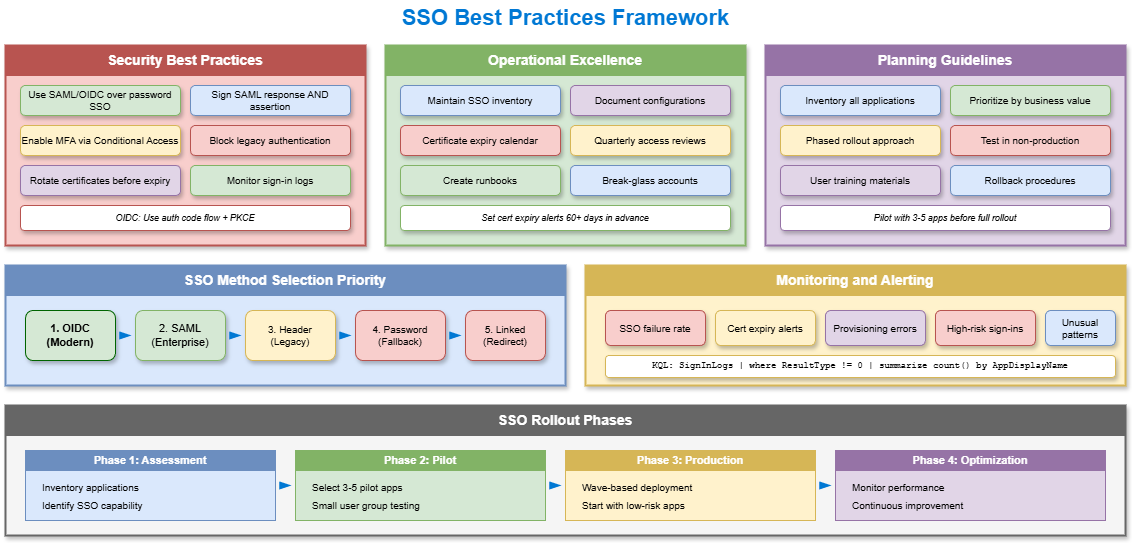

The diagram above was exported from draw.io. Its source (the exported page's mxGraphModel, read from the mxfile embedded in the PNG):
<mxGraphModel dx="886" dy="440" grid="1" gridSize="10" guides="1" tooltips="1" connect="1" arrows="1" fold="1" page="1" pageScale="1" pageWidth="1200" pageHeight="800" math="0" shadow="1">
  <root>
    <mxCell id="0" />
    <mxCell id="1" parent="0" />
    <mxCell id="title" value="SSO Best Practices Framework" style="text;html=1;strokeColor=none;fillColor=none;align=center;verticalAlign=middle;fontSize=22;fontStyle=1;fontColor=#0078D4;" parent="1" vertex="1">
      <mxGeometry x="400" y="15" width="400" height="35" as="geometry" />
    </mxCell>
    <mxCell id="security-box" value="" style="rounded=0;whiteSpace=wrap;html=1;fillColor=#f8cecc;strokeColor=#b85450;strokeWidth=2;shadow=1;" parent="1" vertex="1">
      <mxGeometry x="40" y="60" width="360" height="200" as="geometry" />
    </mxCell>
    <mxCell id="security-header" value="Security Best Practices" style="rounded=0;whiteSpace=wrap;html=1;fillColor=#b85450;strokeColor=#b85450;fontColor=#ffffff;fontSize=14;fontStyle=1;" parent="1" vertex="1">
      <mxGeometry x="40" y="60" width="360" height="30" as="geometry" />
    </mxCell>
    <mxCell id="sec1" value="Use SAML/OIDC over password SSO" style="rounded=1;whiteSpace=wrap;html=1;fillColor=#d5e8d4;strokeColor=#82b366;fontSize=10;shadow=1;" parent="1" vertex="1">
      <mxGeometry x="55" y="100" width="160" height="30" as="geometry" />
    </mxCell>
    <mxCell id="sec2" value="Sign SAML response AND assertion" style="rounded=1;whiteSpace=wrap;html=1;fillColor=#dae8fc;strokeColor=#6c8ebf;fontSize=10;shadow=1;" parent="1" vertex="1">
      <mxGeometry x="225" y="100" width="160" height="30" as="geometry" />
    </mxCell>
    <mxCell id="sec3" value="Enable MFA via Conditional Access" style="rounded=1;whiteSpace=wrap;html=1;fillColor=#fff2cc;strokeColor=#d6b656;fontSize=10;shadow=1;" parent="1" vertex="1">
      <mxGeometry x="55" y="140" width="160" height="30" as="geometry" />
    </mxCell>
    <mxCell id="sec4" value="Block legacy authentication" style="rounded=1;whiteSpace=wrap;html=1;fillColor=#f8cecc;strokeColor=#b85450;fontSize=10;shadow=1;" parent="1" vertex="1">
      <mxGeometry x="225" y="140" width="160" height="30" as="geometry" />
    </mxCell>
    <mxCell id="sec5" value="Rotate certificates before expiry" style="rounded=1;whiteSpace=wrap;html=1;fillColor=#e1d5e7;strokeColor=#9673a6;fontSize=10;shadow=1;" parent="1" vertex="1">
      <mxGeometry x="55" y="180" width="160" height="30" as="geometry" />
    </mxCell>
    <mxCell id="sec6" value="Monitor sign-in logs" style="rounded=1;whiteSpace=wrap;html=1;fillColor=#d5e8d4;strokeColor=#82b366;fontSize=10;shadow=1;" parent="1" vertex="1">
      <mxGeometry x="225" y="180" width="160" height="30" as="geometry" />
    </mxCell>
    <mxCell id="sec-note" value="OIDC: Use auth code flow + PKCE" style="rounded=1;whiteSpace=wrap;html=1;fillColor=#ffffff;strokeColor=#b85450;fontSize=9;fontStyle=2;shadow=1;" parent="1" vertex="1">
      <mxGeometry x="55" y="220" width="330" height="25" as="geometry" />
    </mxCell>
    <mxCell id="ops-box" value="" style="rounded=0;whiteSpace=wrap;html=1;fillColor=#d5e8d4;strokeColor=#82b366;strokeWidth=2;shadow=1;" parent="1" vertex="1">
      <mxGeometry x="420" y="60" width="360" height="200" as="geometry" />
    </mxCell>
    <mxCell id="ops-header" value="Operational Excellence" style="rounded=0;whiteSpace=wrap;html=1;fillColor=#82b366;strokeColor=#82b366;fontColor=#ffffff;fontSize=14;fontStyle=1;" parent="1" vertex="1">
      <mxGeometry x="420" y="60" width="360" height="30" as="geometry" />
    </mxCell>
    <mxCell id="ops1" value="Maintain SSO inventory" style="rounded=1;whiteSpace=wrap;html=1;fillColor=#dae8fc;strokeColor=#6c8ebf;fontSize=10;shadow=1;" parent="1" vertex="1">
      <mxGeometry x="435" y="100" width="160" height="30" as="geometry" />
    </mxCell>
    <mxCell id="ops2" value="Document configurations" style="rounded=1;whiteSpace=wrap;html=1;fillColor=#e1d5e7;strokeColor=#9673a6;fontSize=10;shadow=1;" parent="1" vertex="1">
      <mxGeometry x="605" y="100" width="160" height="30" as="geometry" />
    </mxCell>
    <mxCell id="ops3" value="Certificate expiry calendar" style="rounded=1;whiteSpace=wrap;html=1;fillColor=#f8cecc;strokeColor=#b85450;fontSize=10;shadow=1;" parent="1" vertex="1">
      <mxGeometry x="435" y="140" width="160" height="30" as="geometry" />
    </mxCell>
    <mxCell id="ops4" value="Quarterly access reviews" style="rounded=1;whiteSpace=wrap;html=1;fillColor=#fff2cc;strokeColor=#d6b656;fontSize=10;shadow=1;" parent="1" vertex="1">
      <mxGeometry x="605" y="140" width="160" height="30" as="geometry" />
    </mxCell>
    <mxCell id="ops5" value="Create runbooks" style="rounded=1;whiteSpace=wrap;html=1;fillColor=#d5e8d4;strokeColor=#82b366;fontSize=10;shadow=1;" parent="1" vertex="1">
      <mxGeometry x="435" y="180" width="160" height="30" as="geometry" />
    </mxCell>
    <mxCell id="ops6" value="Break-glass accounts" style="rounded=1;whiteSpace=wrap;html=1;fillColor=#dae8fc;strokeColor=#6c8ebf;fontSize=10;shadow=1;" parent="1" vertex="1">
      <mxGeometry x="605" y="180" width="160" height="30" as="geometry" />
    </mxCell>
    <mxCell id="ops-note" value="Set cert expiry alerts 60+ days in advance" style="rounded=1;whiteSpace=wrap;html=1;fillColor=#ffffff;strokeColor=#82b366;fontSize=9;fontStyle=2;shadow=1;" parent="1" vertex="1">
      <mxGeometry x="435" y="220" width="330" height="25" as="geometry" />
    </mxCell>
    <mxCell id="plan-box" value="" style="rounded=0;whiteSpace=wrap;html=1;fillColor=#e1d5e7;strokeColor=#9673a6;strokeWidth=2;shadow=1;" parent="1" vertex="1">
      <mxGeometry x="800" y="60" width="360" height="200" as="geometry" />
    </mxCell>
    <mxCell id="plan-header" value="Planning Guidelines" style="rounded=0;whiteSpace=wrap;html=1;fillColor=#9673a6;strokeColor=#9673a6;fontColor=#ffffff;fontSize=14;fontStyle=1;" parent="1" vertex="1">
      <mxGeometry x="800" y="60" width="360" height="30" as="geometry" />
    </mxCell>
    <mxCell id="plan1" value="Inventory all applications" style="rounded=1;whiteSpace=wrap;html=1;fillColor=#dae8fc;strokeColor=#6c8ebf;fontSize=10;shadow=1;" parent="1" vertex="1">
      <mxGeometry x="815" y="100" width="160" height="30" as="geometry" />
    </mxCell>
    <mxCell id="plan2" value="Prioritize by business value" style="rounded=1;whiteSpace=wrap;html=1;fillColor=#d5e8d4;strokeColor=#82b366;fontSize=10;shadow=1;" parent="1" vertex="1">
      <mxGeometry x="985" y="100" width="160" height="30" as="geometry" />
    </mxCell>
    <mxCell id="plan3" value="Phased rollout approach" style="rounded=1;whiteSpace=wrap;html=1;fillColor=#fff2cc;strokeColor=#d6b656;fontSize=10;shadow=1;" parent="1" vertex="1">
      <mxGeometry x="815" y="140" width="160" height="30" as="geometry" />
    </mxCell>
    <mxCell id="plan4" value="Test in non-production" style="rounded=1;whiteSpace=wrap;html=1;fillColor=#f8cecc;strokeColor=#b85450;fontSize=10;shadow=1;" parent="1" vertex="1">
      <mxGeometry x="985" y="140" width="160" height="30" as="geometry" />
    </mxCell>
    <mxCell id="plan5" value="User training materials" style="rounded=1;whiteSpace=wrap;html=1;fillColor=#e1d5e7;strokeColor=#9673a6;fontSize=10;shadow=1;" parent="1" vertex="1">
      <mxGeometry x="815" y="180" width="160" height="30" as="geometry" />
    </mxCell>
    <mxCell id="plan6" value="Rollback procedures" style="rounded=1;whiteSpace=wrap;html=1;fillColor=#dae8fc;strokeColor=#6c8ebf;fontSize=10;shadow=1;" parent="1" vertex="1">
      <mxGeometry x="985" y="180" width="160" height="30" as="geometry" />
    </mxCell>
    <mxCell id="plan-note" value="Pilot with 3-5 apps before full rollout" style="rounded=1;whiteSpace=wrap;html=1;fillColor=#ffffff;strokeColor=#9673a6;fontSize=9;fontStyle=2;shadow=1;" parent="1" vertex="1">
      <mxGeometry x="815" y="220" width="330" height="25" as="geometry" />
    </mxCell>
    <mxCell id="priority-box" value="" style="rounded=0;whiteSpace=wrap;html=1;fillColor=#dae8fc;strokeColor=#6c8ebf;strokeWidth=2;shadow=1;" parent="1" vertex="1">
      <mxGeometry x="40" y="280" width="560" height="120" as="geometry" />
    </mxCell>
    <mxCell id="priority-header" value="SSO Method Selection Priority" style="rounded=0;whiteSpace=wrap;html=1;fillColor=#6c8ebf;strokeColor=#6c8ebf;fontColor=#ffffff;fontSize=14;fontStyle=1;" parent="1" vertex="1">
      <mxGeometry x="40" y="280" width="560" height="30" as="geometry" />
    </mxCell>
    <mxCell id="pri1" value="1. OIDC&#10;(Modern)" style="rounded=1;whiteSpace=wrap;html=1;fillColor=#d5e8d4;strokeColor=#006400;fontSize=11;fontStyle=1;shadow=1;" parent="1" vertex="1">
      <mxGeometry x="60" y="325" width="90" height="50" as="geometry" />
    </mxCell>
    <mxCell id="pri2" value="2. SAML&#10;(Enterprise)" style="rounded=1;whiteSpace=wrap;html=1;fillColor=#d5e8d4;strokeColor=#82b366;fontSize=11;shadow=1;" parent="1" vertex="1">
      <mxGeometry x="170" y="325" width="90" height="50" as="geometry" />
    </mxCell>
    <mxCell id="pri3" value="3. Header&#10;(Legacy)" style="rounded=1;whiteSpace=wrap;html=1;fillColor=#fff2cc;strokeColor=#d6b656;fontSize=10;shadow=1;" parent="1" vertex="1">
      <mxGeometry x="280" y="325" width="90" height="50" as="geometry" />
    </mxCell>
    <mxCell id="pri4" value="4. Password&#10;(Fallback)" style="rounded=1;whiteSpace=wrap;html=1;fillColor=#f8cecc;strokeColor=#b85450;fontSize=10;shadow=1;" parent="1" vertex="1">
      <mxGeometry x="390" y="325" width="90" height="50" as="geometry" />
    </mxCell>
    <mxCell id="pri5" value="5. Linked&#10;(Redirect)" style="rounded=1;whiteSpace=wrap;html=1;fillColor=#f8cecc;strokeColor=#b85450;fontSize=10;shadow=1;" parent="1" vertex="1">
      <mxGeometry x="500" y="325" width="80" height="50" as="geometry" />
    </mxCell>
    <mxCell id="arrow1" style="endArrow=blockThin;endFill=1;strokeColor=#0078D4;strokeWidth=2;" parent="1" edge="1">
      <mxGeometry relative="1" as="geometry">
        <mxPoint x="155" y="350" as="sourcePoint" />
        <mxPoint x="165" y="350" as="targetPoint" />
      </mxGeometry>
    </mxCell>
    <mxCell id="arrow2" style="endArrow=blockThin;endFill=1;strokeColor=#0078D4;strokeWidth=2;" parent="1" edge="1">
      <mxGeometry relative="1" as="geometry">
        <mxPoint x="265" y="350" as="sourcePoint" />
        <mxPoint x="275" y="350" as="targetPoint" />
      </mxGeometry>
    </mxCell>
    <mxCell id="arrow3" style="endArrow=blockThin;endFill=1;strokeColor=#0078D4;strokeWidth=2;" parent="1" edge="1">
      <mxGeometry relative="1" as="geometry">
        <mxPoint x="375" y="350" as="sourcePoint" />
        <mxPoint x="385" y="350" as="targetPoint" />
      </mxGeometry>
    </mxCell>
    <mxCell id="arrow4" style="endArrow=blockThin;endFill=1;strokeColor=#0078D4;strokeWidth=2;" parent="1" edge="1">
      <mxGeometry relative="1" as="geometry">
        <mxPoint x="485" y="350" as="sourcePoint" />
        <mxPoint x="495" y="350" as="targetPoint" />
      </mxGeometry>
    </mxCell>
    <mxCell id="monitor-box" value="" style="rounded=0;whiteSpace=wrap;html=1;fillColor=#fff2cc;strokeColor=#d6b656;strokeWidth=2;shadow=1;" parent="1" vertex="1">
      <mxGeometry x="620" y="280" width="540" height="120" as="geometry" />
    </mxCell>
    <mxCell id="monitor-header" value="Monitoring and Alerting" style="rounded=0;whiteSpace=wrap;html=1;fillColor=#d6b656;strokeColor=#d6b656;fontColor=#ffffff;fontSize=14;fontStyle=1;" parent="1" vertex="1">
      <mxGeometry x="620" y="280" width="540" height="30" as="geometry" />
    </mxCell>
    <mxCell id="mon1" value="SSO failure rate" style="rounded=1;whiteSpace=wrap;html=1;fillColor=#f8cecc;strokeColor=#b85450;fontSize=10;shadow=1;" parent="1" vertex="1">
      <mxGeometry x="640" y="325" width="100" height="35" as="geometry" />
    </mxCell>
    <mxCell id="mon2" value="Cert expiry alerts" style="rounded=1;whiteSpace=wrap;html=1;fillColor=#fff2cc;strokeColor=#d6b656;fontSize=10;shadow=1;" parent="1" vertex="1">
      <mxGeometry x="750" y="325" width="100" height="35" as="geometry" />
    </mxCell>
    <mxCell id="mon3" value="Provisioning errors" style="rounded=1;whiteSpace=wrap;html=1;fillColor=#e1d5e7;strokeColor=#9673a6;fontSize=10;shadow=1;" parent="1" vertex="1">
      <mxGeometry x="860" y="325" width="100" height="35" as="geometry" />
    </mxCell>
    <mxCell id="mon4" value="High-risk sign-ins" style="rounded=1;whiteSpace=wrap;html=1;fillColor=#f8cecc;strokeColor=#b85450;fontSize=10;shadow=1;" parent="1" vertex="1">
      <mxGeometry x="970" y="325" width="100" height="35" as="geometry" />
    </mxCell>
    <mxCell id="mon5" value="Unusual patterns" style="rounded=1;whiteSpace=wrap;html=1;fillColor=#dae8fc;strokeColor=#6c8ebf;fontSize=10;shadow=1;" parent="1" vertex="1">
      <mxGeometry x="1080" y="325" width="70" height="35" as="geometry" />
    </mxCell>
    <mxCell id="kql" value="KQL: SignInLogs | where ResultType != 0 | summarize count() by AppDisplayName" style="rounded=1;whiteSpace=wrap;html=1;fillColor=#ffffff;strokeColor=#d6b656;fontSize=9;fontFamily=Courier New;shadow=1;" parent="1" vertex="1">
      <mxGeometry x="640" y="370" width="510" height="22" as="geometry" />
    </mxCell>
    <mxCell id="rollout-box" value="" style="rounded=0;whiteSpace=wrap;html=1;fillColor=#f5f5f5;strokeColor=#666666;strokeWidth=2;shadow=1;" parent="1" vertex="1">
      <mxGeometry x="40" y="420" width="1120" height="130" as="geometry" />
    </mxCell>
    <mxCell id="rollout-header" value="SSO Rollout Phases" style="rounded=0;whiteSpace=wrap;html=1;fillColor=#666666;strokeColor=#666666;fontColor=#ffffff;fontSize=14;fontStyle=1;" parent="1" vertex="1">
      <mxGeometry x="40" y="420" width="1120" height="30" as="geometry" />
    </mxCell>
    <mxCell id="phase1" value="" style="rounded=0;whiteSpace=wrap;html=1;fillColor=#dae8fc;strokeColor=#6c8ebf;strokeWidth=1;" parent="1" vertex="1">
      <mxGeometry x="60" y="465" width="250" height="70" as="geometry" />
    </mxCell>
    <mxCell id="phase1-header" value="Phase 1: Assessment" style="rounded=0;whiteSpace=wrap;html=1;fillColor=#6c8ebf;strokeColor=#6c8ebf;fontColor=#ffffff;fontSize=11;fontStyle=1;" parent="1" vertex="1">
      <mxGeometry x="60" y="465" width="250" height="20" as="geometry" />
    </mxCell>
    <mxCell id="ph1-1" value="Inventory applications" style="text;html=1;fontSize=10;align=left;spacingLeft=10;" parent="1" vertex="1">
      <mxGeometry x="65" y="490" width="140" height="15" as="geometry" />
    </mxCell>
    <mxCell id="ph1-2" value="Identify SSO capability" style="text;html=1;fontSize=10;align=left;spacingLeft=10;" parent="1" vertex="1">
      <mxGeometry x="65" y="508" width="140" height="15" as="geometry" />
    </mxCell>
    <mxCell id="phase2" value="" style="rounded=0;whiteSpace=wrap;html=1;fillColor=#d5e8d4;strokeColor=#82b366;strokeWidth=1;" parent="1" vertex="1">
      <mxGeometry x="330" y="465" width="250" height="70" as="geometry" />
    </mxCell>
    <mxCell id="phase2-header" value="Phase 2: Pilot" style="rounded=0;whiteSpace=wrap;html=1;fillColor=#82b366;strokeColor=#82b366;fontColor=#ffffff;fontSize=11;fontStyle=1;" parent="1" vertex="1">
      <mxGeometry x="330" y="465" width="250" height="20" as="geometry" />
    </mxCell>
    <mxCell id="ph2-1" value="Select 3-5 pilot apps" style="text;html=1;fontSize=10;align=left;spacingLeft=10;" parent="1" vertex="1">
      <mxGeometry x="335" y="490" width="140" height="15" as="geometry" />
    </mxCell>
    <mxCell id="ph2-2" value="Small user group testing" style="text;html=1;fontSize=10;align=left;spacingLeft=10;" parent="1" vertex="1">
      <mxGeometry x="335" y="508" width="140" height="15" as="geometry" />
    </mxCell>
    <mxCell id="phase3" value="" style="rounded=0;whiteSpace=wrap;html=1;fillColor=#fff2cc;strokeColor=#d6b656;strokeWidth=1;" parent="1" vertex="1">
      <mxGeometry x="600" y="465" width="250" height="70" as="geometry" />
    </mxCell>
    <mxCell id="phase3-header" value="Phase 3: Production" style="rounded=0;whiteSpace=wrap;html=1;fillColor=#d6b656;strokeColor=#d6b656;fontColor=#ffffff;fontSize=11;fontStyle=1;" parent="1" vertex="1">
      <mxGeometry x="600" y="465" width="250" height="20" as="geometry" />
    </mxCell>
    <mxCell id="ph3-1" value="Wave-based deployment" style="text;html=1;fontSize=10;align=left;spacingLeft=10;" parent="1" vertex="1">
      <mxGeometry x="605" y="490" width="150" height="15" as="geometry" />
    </mxCell>
    <mxCell id="ph3-2" value="Start with low-risk apps" style="text;html=1;fontSize=10;align=left;spacingLeft=10;" parent="1" vertex="1">
      <mxGeometry x="605" y="508" width="150" height="15" as="geometry" />
    </mxCell>
    <mxCell id="phase4" value="" style="rounded=0;whiteSpace=wrap;html=1;fillColor=#e1d5e7;strokeColor=#9673a6;strokeWidth=1;" parent="1" vertex="1">
      <mxGeometry x="870" y="465" width="270" height="70" as="geometry" />
    </mxCell>
    <mxCell id="phase4-header" value="Phase 4: Optimization" style="rounded=0;whiteSpace=wrap;html=1;fillColor=#9673a6;strokeColor=#9673a6;fontColor=#ffffff;fontSize=11;fontStyle=1;" parent="1" vertex="1">
      <mxGeometry x="870" y="465" width="270" height="20" as="geometry" />
    </mxCell>
    <mxCell id="ph4-1" value="Monitor performance" style="text;html=1;fontSize=10;align=left;spacingLeft=10;" parent="1" vertex="1">
      <mxGeometry x="875" y="490" width="150" height="15" as="geometry" />
    </mxCell>
    <mxCell id="ph4-2" value="Continuous improvement" style="text;html=1;fontSize=10;align=left;spacingLeft=10;" parent="1" vertex="1">
      <mxGeometry x="875" y="508" width="150" height="15" as="geometry" />
    </mxCell>
    <mxCell id="parrow1" style="endArrow=blockThin;endFill=1;strokeColor=#0078D4;strokeWidth=2;" parent="1" edge="1">
      <mxGeometry relative="1" as="geometry">
        <mxPoint x="315" y="500" as="sourcePoint" />
        <mxPoint x="325" y="500" as="targetPoint" />
      </mxGeometry>
    </mxCell>
    <mxCell id="parrow2" style="endArrow=blockThin;endFill=1;strokeColor=#0078D4;strokeWidth=2;" parent="1" edge="1">
      <mxGeometry relative="1" as="geometry">
        <mxPoint x="585" y="500" as="sourcePoint" />
        <mxPoint x="595" y="500" as="targetPoint" />
      </mxGeometry>
    </mxCell>
    <mxCell id="parrow3" style="endArrow=blockThin;endFill=1;strokeColor=#0078D4;strokeWidth=2;" parent="1" edge="1">
      <mxGeometry relative="1" as="geometry">
        <mxPoint x="855" y="500" as="sourcePoint" />
        <mxPoint x="865" y="500" as="targetPoint" />
      </mxGeometry>
    </mxCell>
  </root>
</mxGraphModel>